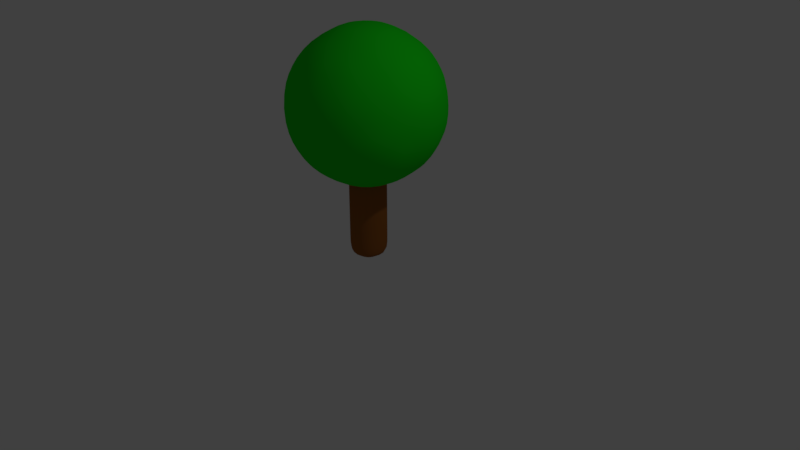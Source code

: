 # Source: Tree-Ball.blend  (saved by Blender 2.79.0; exported with 4.5.12 LTS)
import bpy
from mathutils import Matrix  # noqa: F401  (used for matrix-valued properties, if any)

bpy.ops.wm.read_factory_settings(use_empty=True)
scene = bpy.context.scene
scene.name = 'Scene'

# ---- collections
col_collection_1 = bpy.data.collections.new('Collection 1'); scene.collection.children.link(col_collection_1)

# ---- materials (node trees are filled in below, after node groups)
mat_leaves_ball = bpy.data.materials.new('Leaves-Ball')
mat_leaves_ball.alpha_threshold = 0.0
mat_leaves_ball.use_transparent_shadow = False
mat_leaves_ball.diffuse_color = (0.01, 0.7, 0.01, 1.0)
mat_leaves_ball.roughness = 0.5
mat_trunk_ball = bpy.data.materials.new('Trunk-Ball')
mat_trunk_ball.alpha_threshold = 0.0
mat_trunk_ball.use_transparent_shadow = False
mat_trunk_ball.diffuse_color = (0.3, 0.1, 0.02, 1.0)
mat_trunk_ball.roughness = 0.5
mat_trunk_ball.line_color = (0.0, 0.0, 0.0, 1.0)

# ---- material node trees

# ---- world
world_world = bpy.data.worlds.new('World'); scene.world = world_world
world_world.color = (0.05088, 0.05088, 0.05088)
world_world.use_sun_shadow = False
world_world.sun_shadow_jitter_overblur = 0.0
world_world.cycles.sampling_method = 'MANUAL'

# ---- cameras
cam_camera = bpy.data.cameras.new('Camera')
cam_camera.clip_end = 100.0
cam_camera.lens = 35.0
cam_camera.sensor_width = 32.0
cam_camera.sensor_height = 18.0
cam_camera.ortho_scale = 7.314
cam_camera.dof.focus_distance = 0.0
cam_camera.dof.aperture_fstop = 128.0

# ---- lights
light_lamp = bpy.data.lights.new('Lamp', 'POINT')
light_lamp.transmission_factor = 0.0
light_lamp.cutoff_distance = 30.0
light_lamp.energy = 100.0
light_lamp.shadow_buffer_clip_start = 1.001
light_lamp.shadow_soft_size = 0.1
light_lamp.shadow_maximum_resolution = 0.006
light_lamp.use_absolute_resolution = True

# ---- meshes
me_sphere = bpy.data.meshes.new('Sphere')
me_sphere.from_pydata([(0.0, 0.0, -1.05), (0.7598, -0.552, -0.4696), (-0.2902, -0.8932, -0.4696), (-0.9391, 0.0, -0.4696), (-0.2902, 0.8932, -0.4696), (0.7598, 0.552, -0.4696), (0.2902, -0.8932, 0.4696), (-0.7598, -0.552, 0.4696), (-0.7598, 0.552, 0.4696), (0.2902, 0.8932, 0.4696), (0.9391, 0.0, 0.4696), (0.0, 0.0, 1.05), (-0.1706, -0.525, -0.8932), (0.4466, -0.3245, -0.8932), (0.276, -0.8495, -0.552), (0.8932, 0.0, -0.552), (0.4466, 0.3245, -0.8932), (-0.552, 0.0, -0.8932), (-0.7226, -0.525, -0.552), (-0.1706, 0.525, -0.8932), (-0.7226, 0.525, -0.552), (0.276, 0.8495, -0.552), (0.9986, -0.3245, 0.0), (0.9986, 0.3245, 0.0), (0.0, -1.05, 0.0), (0.6172, -0.8495, 0.0), (-0.9986, -0.3245, 0.0), (-0.6172, -0.8495, 0.0), (-0.6172, 0.8495, 0.0), (-0.9986, 0.3245, 0.0), (0.6172, 0.8495, 0.0), (0.0, 1.05, 0.0), (0.7226, -0.525, 0.552), (-0.276, -0.8495, 0.552), (-0.8932, 0.0, 0.552), (-0.276, 0.8495, 0.552), (0.7226, 0.525, 0.552), (0.1706, -0.525, 0.8932), (0.552, 0.0, 0.8932), (-0.4466, -0.3245, 0.8932), (-0.4466, 0.3245, 0.8932), (0.1706, 0.525, 0.8932)], [], [(0, 13, 12), (1, 13, 15), (0, 12, 17), (0, 17, 19), (0, 19, 16), (1, 15, 22), (2, 14, 24), (3, 18, 26), (4, 20, 28), (5, 21, 30), (1, 22, 25), (2, 24, 27), (3, 26, 29), (4, 28, 31), (5, 30, 23), (6, 32, 37), (7, 33, 39), (8, 34, 40), (9, 35, 41), (10, 36, 38), (38, 41, 11), (38, 36, 41), (36, 9, 41), (41, 40, 11), (41, 35, 40), (35, 8, 40), (40, 39, 11), (40, 34, 39), (34, 7, 39), (39, 37, 11), (39, 33, 37), (33, 6, 37), (37, 38, 11), (37, 32, 38), (32, 10, 38), (23, 36, 10), (23, 30, 36), (30, 9, 36), (31, 35, 9), (31, 28, 35), (28, 8, 35), (29, 34, 8), (29, 26, 34), (26, 7, 34), (27, 33, 7), (27, 24, 33), (24, 6, 33), (25, 32, 6), (25, 22, 32), (22, 10, 32), (30, 31, 9), (30, 21, 31), (21, 4, 31), (28, 29, 8), (28, 20, 29), (20, 3, 29), (26, 27, 7), (26, 18, 27), (18, 2, 27), (24, 25, 6), (24, 14, 25), (14, 1, 25), (22, 23, 10), (22, 15, 23), (15, 5, 23), (16, 21, 5), (16, 19, 21), (19, 4, 21), (19, 20, 4), (19, 17, 20), (17, 3, 20), (17, 18, 3), (17, 12, 18), (12, 2, 18), (15, 16, 5), (15, 13, 16), (13, 0, 16), (12, 14, 2), (12, 13, 14), (13, 1, 14)])
me_sphere.polygons.foreach_set('use_smooth', [True] * 80)
me_sphere.materials.append(mat_leaves_ball)
me_sphere.use_remesh_preserve_volume = False
me_sphere.use_remesh_preserve_attributes = False
me_sphere.use_mirror_vertex_groups = False
me_sphere.update()
me_cube = bpy.data.meshes.new('Cube')
me_cube.from_pydata([(1.0, 1.0, -1.0), (1.0, -1.0, -1.0), (-1.0, -1.0, -1.0), (-1.0, 1.0, -1.0), (1.0, 1.0, 0.09606), (1.0, -1.0, 0.09606), (-1.0, -1.0, 0.09606), (-1.0, 1.0, 0.09606), (1.0, 1.0, -0.8241), (1.0, -1.0, -0.8241), (-1.0, -1.0, -0.8241), (-1.0, 1.0, -0.8241), (1.0, 1.0, 0.05546), (1.0, -1.0, 0.05546), (-1.0, -1.0, 0.05546), (-1.0, 1.0, 0.05546)], [], [(0, 1, 2, 3), (4, 7, 6, 5), (12, 4, 5, 13), (13, 5, 6, 14), (14, 6, 7, 15), (8, 0, 3, 11), (12, 8, 11, 15), (2, 10, 11, 3), (1, 9, 10, 2), (0, 8, 9, 1), (4, 12, 15, 7), (10, 14, 15, 11), (9, 13, 14, 10), (8, 12, 13, 9)])
me_cube.polygons.foreach_set('use_smooth', [True] * 14)
me_cube.materials.append(mat_trunk_ball)
me_cube.use_remesh_preserve_volume = False
me_cube.use_remesh_preserve_attributes = False
me_cube.use_mirror_vertex_groups = False
me_cube.update()

# ---- objects
ob_leaves_ball = bpy.data.objects.new('Leaves-Ball', me_sphere)
ob_trunk_ball = bpy.data.objects.new('Trunk-Ball', me_cube)
ob_lamp = bpy.data.objects.new('Lamp', light_lamp)
ob_camera = bpy.data.objects.new('Camera', cam_camera)

# ---- transforms, parenting, visibility, modifiers, constraints
ob_leaves_ball.location = (0.0, 0.0, 2.0)
ob_leaves_ball.lineart.crease_threshold = 0.0
_m = ob_leaves_ball.modifiers.new('Subsurf', 'SUBSURF')
_m.uv_smooth = 'PRESERVE_CORNERS'
_m.quality = 2
_m.show_only_control_edges = False
ob_trunk_ball.location = (0.0, 0.0, 1.0)
ob_trunk_ball.scale = (0.25, 0.25, 1.0)
ob_trunk_ball.lock_rotations_4d = False
ob_trunk_ball.empty_display_type = 'ARROWS'
ob_trunk_ball.lineart.crease_threshold = 0.0
_m = ob_trunk_ball.modifiers.new('Subsurf', 'SUBSURF')
_m.uv_smooth = 'PRESERVE_CORNERS'
_m.quality = 2
_m.show_only_control_edges = False
ob_lamp.location = (4.076, 1.005, 5.904)
ob_lamp.rotation_euler = (0.6503, 0.05522, 1.866)
ob_lamp.lock_rotations_4d = False
ob_lamp.empty_display_type = 'ARROWS'
ob_lamp.color = (0.0, 0.0, 0.0, 0.0)
ob_lamp.lineart.crease_threshold = 0.0
ob_camera.location = (7.481, -6.508, 5.344)
ob_camera.rotation_euler = (1.109, 0.0, 0.8149)
ob_camera.lock_rotations_4d = False
ob_camera.empty_display_type = 'ARROWS'
ob_camera.color = (0.0, 0.0, 0.0, 0.0)
ob_camera.display_type = 'WIRE'
ob_camera.lineart.crease_threshold = 0.0

# ---- collection membership
col_collection_1.objects.link(ob_leaves_ball)
col_collection_1.objects.link(ob_trunk_ball)
col_collection_1.objects.link(ob_lamp)
col_collection_1.objects.link(ob_camera)

# ---- scene / render settings (as saved in the file)
scene.camera = ob_camera
scene.frame_start = 1; scene.frame_end = 250; scene.frame_set(1)
scene.render.engine = 'BLENDER_EEVEE_NEXT'
scene.render.resolution_percentage = 50
scene.render.dither_intensity = 0.0
scene.cycles.use_denoising = False
scene.cycles.samples = 128
scene.cycles.sampling_pattern = 'TABULATED_SOBOL'
scene.cycles.use_adaptive_sampling = False
scene.cycles.use_light_tree = False
scene.cycles.blur_glossy = 0.0
scene.cycles.sample_clamp_indirect = 0.0
scene.view_settings.view_transform = 'Standard'
bpy.context.view_layer.update()
